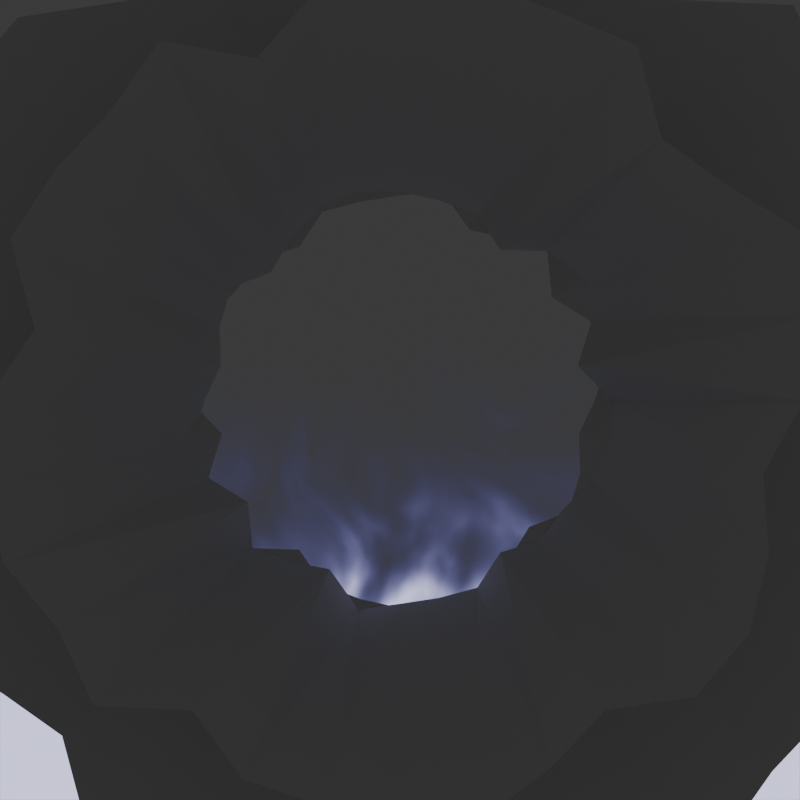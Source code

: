 # Source: blastTexture.blend  (saved by Blender 4.4.32; exported with 4.5.12 LTS)
import bpy
from mathutils import Matrix  # noqa: F401  (used for matrix-valued properties, if any)

bpy.ops.wm.read_factory_settings(use_empty=True)
scene = bpy.context.scene
scene.name = 'Scene'

# ---- collections
col_textures = bpy.data.collections.new('Textures'); scene.collection.children.link(col_textures)
col_clouds = bpy.data.collections.new('Clouds'); col_textures.children.link(col_clouds)
col_clouds.hide_render = True
col_glows = bpy.data.collections.new('Glows'); col_textures.children.link(col_glows)
col_glows.hide_render = True
col_starburst = bpy.data.collections.new('Starburst'); col_textures.children.link(col_starburst)
col_starburst.hide_render = True
col_gradients = bpy.data.collections.new('Gradients'); col_textures.children.link(col_gradients)
col_meshes = bpy.data.collections.new('Meshes'); scene.collection.children.link(col_meshes)

# ---- materials (node trees are filled in below, after node groups)
mat_material = bpy.data.materials.new('Material')
mat_material.alpha_threshold = 0.0
mat_material.roughness = 0.5
mat_material.line_color = (0.0, 0.0, 0.0, 1.0)
mat_clouds = bpy.data.materials.new('Clouds')
mat_clouds.alpha_threshold = 0.0
mat_clouds.roughness = 0.5
mat_clouds.line_color = (0.0, 0.0, 0.0, 1.0)
mat_glows = bpy.data.materials.new('Glows')
mat_vertexcolours = bpy.data.materials.new('VertexColours')
mat_material_002 = bpy.data.materials.new('Material.002')

# ---- material node trees
mat_material.use_nodes = True; mat_material.node_tree.nodes.clear()
_N = mat_material.node_tree.nodes; _L = mat_material.node_tree.links
n0 = _N.new('ShaderNodeOutputMaterial'); n0.name = 'Material Output'; n0.location = (480, 400)
n1 = _N.new('ShaderNodeBsdfPrincipled'); n1.name = 'Principled BSDF'; n1.location = (220, 400)
n1.inputs[3].default_value = 1.45
n1.inputs[28].default_value = 0.5
n2 = _N.new('ShaderNodeTexNoise'); n2.name = 'Noise Texture'; n2.location = (-640, 140)
n2.inputs[2].default_value = 12.3
n2.inputs[3].default_value = 5.9
n2.inputs[5].default_value = 2.5
n2.inputs[8].default_value = -1.1
n3 = _N.new('ShaderNodeTexGradient'); n3.name = 'Gradient Texture'; n3.location = (-700, 360)
n3.gradient_type = 'SPHERICAL'
n4 = _N.new('ShaderNodeTexCoord'); n4.name = 'Texture Coordinate'; n4.location = (-1620, 380)
n5 = _N.new('ShaderNodeMix'); n5.name = 'Mix'; n5.location = (-100, 380)
n5.clamp_factor = False
n5.inputs[0].default_value = 0.1417
n6 = _N.new('ShaderNodeMath'); n6.name = 'Math'; n6.location = (-300, 380)
n6.operation = 'MULTIPLY_ADD'
n6.inputs[1].default_value = 4.0
n6.inputs[2].default_value = -0.75
n7 = _N.new('ShaderNodeMath'); n7.name = 'Math.001'; n7.location = (-440, 140)
n7.operation = 'POWER'
n7.inputs[1].default_value = -1.2
n8 = _N.new('ShaderNodeTexNoise'); n8.name = 'Noise Texture.001'; n8.location = (-1160, 200)
n8.inputs[2].default_value = 4.4
n8.inputs[3].default_value = 3.3
n8.inputs[4].default_value = 0.2833
n8.inputs[5].default_value = 2.4
n8.inputs[8].default_value = 5.7
n9 = _N.new('ShaderNodeVectorMath'); n9.name = 'Vector Math'; n9.location = (-880, 360)
n9.operation = 'MULTIPLY'
n10 = _N.new('ShaderNodeMath'); n10.name = 'Math.002'; n10.location = (-980, 200)
n10.operation = 'POWER'
n10.inputs[1].default_value = 3.0
n11 = _N.new('ShaderNodeVectorMath'); n11.name = 'Vector Math.001'; n11.location = (-1360, -100)
n12 = _N.new('ShaderNodeAttribute'); n12.name = 'Attribute'; n12.location = (-1580, -100)
n12.attribute_type = 'OBJECT'
n12.attribute_name = 'testInput'
n13 = _N.new('ShaderNodeTexNoise'); n13.name = 'Noise Texture.002'; n13.location = (-1500, 680)
n13.noise_type = 'MULTIFRACTAL'
n13.inputs[2].default_value = 7.8
n13.inputs[3].default_value = 1.7
n13.inputs[4].default_value = 0.25
n13.inputs[5].default_value = 1.8
n14 = _N.new('ShaderNodeMath'); n14.name = 'Math.003'; n14.location = (-1100, 580)
n14.operation = 'POWER'
n14.inputs[1].default_value = 1.0
n15 = _N.new('ShaderNodeOutputMaterial'); n15.name = 'Material Output.001'; n15.location = (-240, 660)
n16 = _N.new('ShaderNodeMath'); n16.name = 'Math.005'; n16.location = (-1300, 600)
n16.operation = 'ABSOLUTE'
n17 = _N.new('ShaderNodeTexGradient'); n17.name = 'Gradient Texture.001'; n17.location = (-1120, 860)
n17.gradient_type = 'SPHERICAL'
n18 = _N.new('ShaderNodeVectorMath'); n18.name = 'Vector Math.002'; n18.location = (-880, 760)
n18.operation = 'MULTIPLY'
n19 = _N.new('ShaderNodeTexCoord'); n19.name = 'Texture Coordinate.001'; n19.location = (-1460, 940)
n20 = _N.new('ShaderNodeMath'); n20.name = 'Math.004'; n20.location = (-680, 640)
n20.operation = 'MULTIPLY'
n20.inputs[1].default_value = 0.31
n21 = _N.new('ShaderNodeMath'); n21.name = 'Math.006'; n21.location = (-480, 360)
n21.operation = 'MULTIPLY'
_L.new(n1.outputs[0], n0.inputs[0])
_L.new(n2.outputs[0], n7.inputs[0])
_L.new(n5.outputs[0], n1.inputs[4])
_L.new(n8.outputs[0], n10.inputs[0])
_L.new(n10.outputs[0], n9.inputs[1])
_L.new(n4.outputs[3], n9.inputs[0])
_L.new(n4.outputs[2], n11.inputs[0])
_L.new(n11.outputs[0], n8.inputs[0])
_L.new(n11.outputs[0], n2.inputs[0])
_L.new(n12.outputs[1], n11.inputs[1])
_L.new(n11.outputs[0], n13.inputs[0])
_L.new(n16.outputs[0], n14.inputs[0])
_L.new(n13.outputs[0], n16.inputs[0])
_L.new(n9.outputs[0], n3.inputs[0])
_L.new(n14.outputs[0], n18.inputs[1])
_L.new(n19.outputs[3], n17.inputs[0])
_L.new(n17.outputs[1], n18.inputs[0])
_L.new(n18.outputs[0], n20.inputs[0])
_L.new(n20.outputs[0], n21.inputs[0])
_L.new(n3.outputs[1], n21.inputs[1])
_L.new(n21.outputs[0], n15.inputs[0])
_L.new(n21.outputs[0], n6.inputs[0])
_L.new(n7.outputs[0], n5.inputs[3])
_L.new(n6.outputs[0], n5.inputs[2])
_L.new(n5.outputs[0], n1.inputs[27])
n0.is_active_output = True
mat_clouds.use_nodes = True; mat_clouds.node_tree.nodes.clear()
_N = mat_clouds.node_tree.nodes; _L = mat_clouds.node_tree.links
n0 = _N.new('ShaderNodeOutputMaterial'); n0.name = 'Material Output'; n0.location = (480, 400)
n1 = _N.new('ShaderNodeBsdfPrincipled'); n1.name = 'Principled BSDF'; n1.location = (220, 400)
n1.inputs[3].default_value = 1.45
n1.inputs[28].default_value = 0.5
n2 = _N.new('ShaderNodeTexNoise'); n2.name = 'Noise Texture'; n2.location = (-640, 140)
n2.inputs[2].default_value = 12.3
n2.inputs[3].default_value = 5.9
n2.inputs[5].default_value = 2.5
n2.inputs[8].default_value = -1.1
n3 = _N.new('ShaderNodeTexGradient'); n3.name = 'Gradient Texture'; n3.location = (-700, 360)
n3.gradient_type = 'SPHERICAL'
n4 = _N.new('ShaderNodeTexCoord'); n4.name = 'Texture Coordinate'; n4.location = (-1620, 380)
n5 = _N.new('ShaderNodeMix'); n5.name = 'Mix'; n5.location = (-100, 380)
n5.clamp_factor = False
n5.inputs[0].default_value = 0.1417
n6 = _N.new('ShaderNodeMath'); n6.name = 'Math'; n6.location = (-300, 380)
n6.operation = 'MULTIPLY_ADD'
n6.inputs[1].default_value = 4.0
n6.inputs[2].default_value = -0.75
n7 = _N.new('ShaderNodeMath'); n7.name = 'Math.001'; n7.location = (-440, 140)
n7.operation = 'POWER'
n7.inputs[1].default_value = -1.2
n8 = _N.new('ShaderNodeTexNoise'); n8.name = 'Noise Texture.001'; n8.location = (-1160, 200)
n8.inputs[2].default_value = 4.4
n8.inputs[3].default_value = 3.3
n8.inputs[4].default_value = 0.2833
n8.inputs[5].default_value = 2.4
n8.inputs[8].default_value = 5.7
n9 = _N.new('ShaderNodeVectorMath'); n9.name = 'Vector Math'; n9.location = (-880, 360)
n9.operation = 'MULTIPLY'
n10 = _N.new('ShaderNodeMath'); n10.name = 'Math.002'; n10.location = (-980, 200)
n10.operation = 'POWER'
n10.inputs[1].default_value = 3.0
n11 = _N.new('ShaderNodeVectorMath'); n11.name = 'Vector Math.001'; n11.location = (-1360, -100)
n12 = _N.new('ShaderNodeAttribute'); n12.name = 'Attribute'; n12.location = (-1580, -100)
n12.attribute_type = 'OBJECT'
n12.attribute_name = 'testInput'
n13 = _N.new('ShaderNodeTexNoise'); n13.name = 'Noise Texture.002'; n13.location = (-1500, 680)
n13.noise_type = 'MULTIFRACTAL'
n13.inputs[2].default_value = 7.8
n13.inputs[3].default_value = 1.7
n13.inputs[4].default_value = 0.25
n13.inputs[5].default_value = 1.8
n14 = _N.new('ShaderNodeMath'); n14.name = 'Math.003'; n14.location = (-1100, 580)
n14.operation = 'POWER'
n14.inputs[1].default_value = 1.0
n15 = _N.new('ShaderNodeOutputMaterial'); n15.name = 'Material Output.001'; n15.location = (-240, 660)
n16 = _N.new('ShaderNodeMath'); n16.name = 'Math.005'; n16.location = (-1300, 600)
n16.operation = 'ABSOLUTE'
n17 = _N.new('ShaderNodeTexGradient'); n17.name = 'Gradient Texture.001'; n17.location = (-1120, 860)
n17.gradient_type = 'SPHERICAL'
n18 = _N.new('ShaderNodeVectorMath'); n18.name = 'Vector Math.002'; n18.location = (-880, 760)
n18.operation = 'MULTIPLY'
n19 = _N.new('ShaderNodeTexCoord'); n19.name = 'Texture Coordinate.001'; n19.location = (-1460, 940)
n20 = _N.new('ShaderNodeMath'); n20.name = 'Math.004'; n20.location = (-680, 640)
n20.operation = 'MULTIPLY'
n20.inputs[1].default_value = 0.31
n21 = _N.new('ShaderNodeMath'); n21.name = 'Math.006'; n21.location = (-480, 360)
n21.operation = 'MULTIPLY'
_L.new(n1.outputs[0], n0.inputs[0])
_L.new(n2.outputs[0], n7.inputs[0])
_L.new(n5.outputs[0], n1.inputs[4])
_L.new(n8.outputs[0], n10.inputs[0])
_L.new(n10.outputs[0], n9.inputs[1])
_L.new(n4.outputs[3], n9.inputs[0])
_L.new(n4.outputs[2], n11.inputs[0])
_L.new(n11.outputs[0], n8.inputs[0])
_L.new(n11.outputs[0], n2.inputs[0])
_L.new(n12.outputs[1], n11.inputs[1])
_L.new(n5.outputs[0], n1.inputs[0])
_L.new(n11.outputs[0], n13.inputs[0])
_L.new(n16.outputs[0], n14.inputs[0])
_L.new(n13.outputs[0], n16.inputs[0])
_L.new(n9.outputs[0], n3.inputs[0])
_L.new(n14.outputs[0], n18.inputs[1])
_L.new(n19.outputs[3], n17.inputs[0])
_L.new(n17.outputs[1], n18.inputs[0])
_L.new(n18.outputs[0], n20.inputs[0])
_L.new(n20.outputs[0], n21.inputs[0])
_L.new(n3.outputs[1], n21.inputs[1])
_L.new(n21.outputs[0], n15.inputs[0])
_L.new(n21.outputs[0], n6.inputs[0])
_L.new(n7.outputs[0], n5.inputs[3])
_L.new(n6.outputs[0], n5.inputs[2])
n0.is_active_output = True
mat_glows.use_nodes = True; mat_glows.node_tree.nodes.clear()
_N = mat_glows.node_tree.nodes; _L = mat_glows.node_tree.links
n0 = _N.new('ShaderNodeBsdfPrincipled'); n0.name = 'Principled BSDF'; n0.location = (-580, 500)
n0.inputs[28].default_value = 1.0
n1 = _N.new('ShaderNodeOutputMaterial'); n1.name = 'Material Output'; n1.location = (-300, 500)
n2 = _N.new('ShaderNodeTexCoord'); n2.name = 'Texture Coordinate'; n2.location = (-1880, 500)
n3 = _N.new('ShaderNodeTexGradient'); n3.name = 'Gradient Texture'; n3.location = (-1480, 500)
n3.gradient_type = 'SPHERICAL'
n4 = _N.new('ShaderNodeMath'); n4.name = 'Math'; n4.location = (-1300, 500)
n4.operation = 'POWER'
n4.inputs[1].default_value = 6.0
n5 = _N.new('ShaderNodeTexGradient'); n5.name = 'Gradient Texture.001'; n5.location = (-1480, 160)
n5.gradient_type = 'SPHERICAL'
n6 = _N.new('ShaderNodeMix'); n6.name = 'Mix'; n6.location = (-940, 160)
n6.data_type = 'RGBA'
n6.clamp_factor = False
n6.inputs[6].default_value = (0.0, 0.0, 0.0, 0.0)
n6.inputs[7].default_value = (0.9722, 1.0, 0.9124, 1.0)
n7 = _N.new('ShaderNodeVectorMath'); n7.name = 'Vector Math'; n7.location = (-1660, 160)
n7.operation = 'MULTIPLY'
n7.inputs[1].default_value = (3.0, 3.0, 3.0)
n8 = _N.new('ShaderNodeMix'); n8.name = 'Mix.001'; n8.location = (-1120, 500)
n8.data_type = 'RGBA'
n8.clamp_factor = False
n9 = _N.new('ShaderNodeMath'); n9.name = 'Math.001'; n9.location = (-1120, 160)
n9.operation = 'MULTIPLY'
n9.inputs[1].default_value = 28.8
n10 = _N.new('ShaderNodeMath'); n10.name = 'Math.002'; n10.location = (-1300, 160)
n10.operation = 'POWER'
n10.inputs[1].default_value = 6.8
n11 = _N.new('ShaderNodeAttribute'); n11.name = 'Attribute'; n11.location = (-1480, 340)
n11.hide = True
n11.attribute_type = 'OBJECT'
n11.attribute_name = 'fromColour'
n12 = _N.new('ShaderNodeAttribute'); n12.name = 'Attribute.001'; n12.location = (-1480, 300)
n12.hide = True
n12.attribute_type = 'OBJECT'
n12.attribute_name = 'toColour'
n13 = _N.new('ShaderNodeMix'); n13.name = 'Mix.002'; n13.location = (-760, 340)
n13.data_type = 'RGBA'
n13.clamp_factor = False
n13.inputs[0].default_value = 1.0
n14 = _N.new('ShaderNodeOutputMaterial'); n14.name = 'Material Output.001'; n14.location = (-860, 620)
_L.new(n0.outputs[0], n1.inputs[0])
_L.new(n2.outputs[3], n3.inputs[0])
_L.new(n3.outputs[1], n4.inputs[0])
_L.new(n2.outputs[3], n7.inputs[0])
_L.new(n7.outputs[0], n5.inputs[0])
_L.new(n4.outputs[0], n8.inputs[0])
_L.new(n4.outputs[0], n0.inputs[4])
_L.new(n9.outputs[0], n6.inputs[0])
_L.new(n5.outputs[1], n10.inputs[0])
_L.new(n10.outputs[0], n9.inputs[0])
_L.new(n11.outputs[0], n8.inputs[6])
_L.new(n12.outputs[0], n8.inputs[7])
_L.new(n8.outputs[2], n13.inputs[6])
_L.new(n6.outputs[2], n13.inputs[7])
_L.new(n13.outputs[2], n0.inputs[27])
_L.new(n8.outputs[2], n14.inputs[0])
n1.is_active_output = True
mat_vertexcolours.use_nodes = True; mat_vertexcolours.node_tree.nodes.clear()
_N = mat_vertexcolours.node_tree.nodes; _L = mat_vertexcolours.node_tree.links
n0 = _N.new('ShaderNodeBsdfPrincipled'); n0.name = 'Principled BSDF'; n0.location = (10, 300)
n0.inputs[28].default_value = 0.4
n1 = _N.new('ShaderNodeOutputMaterial'); n1.name = 'Material Output'; n1.location = (300, 300)
n2 = _N.new('ShaderNodeVertexColor'); n2.name = 'Color Attribute'; n2.location = (-620, 300)
n2.layer_name = 'Attribute'
n3 = _N.new('ShaderNodeNewGeometry'); n3.name = 'Geometry'; n3.location = (-940, 80)
n4 = _N.new('ShaderNodeSeparateXYZ'); n4.name = 'Separate XYZ'; n4.location = (-760, 80)
n5 = _N.new('ShaderNodeMix'); n5.name = 'Mix'; n5.location = (-300, 140)
n5.data_type = 'RGBA'
n5.clamp_factor = False
n5.inputs[6].default_value = (1.0, 1.0, 1.0, 1.0)
n5.inputs[7].default_value = (0.0, 0.0, 0.0, 1.0)
n6 = _N.new('ShaderNodeMath'); n6.name = 'Math'; n6.location = (-580, 80)
n6.operation = 'MULTIPLY'
n6.inputs[1].default_value = 6.8
_L.new(n0.outputs[0], n1.inputs[0])
_L.new(n2.outputs[0], n0.inputs[4])
_L.new(n3.outputs[0], n4.inputs[0])
_L.new(n4.outputs[2], n6.inputs[0])
_L.new(n5.outputs[2], n0.inputs[27])
_L.new(n6.outputs[0], n5.inputs[0])
_L.new(n5.outputs[2], n0.inputs[0])
n1.is_active_output = True
mat_material_002.use_nodes = True; mat_material_002.node_tree.nodes.clear()
_N = mat_material_002.node_tree.nodes; _L = mat_material_002.node_tree.links
n0 = _N.new('ShaderNodeBsdfPrincipled'); n0.name = 'Principled BSDF'; n0.location = (10, 300)
n0.inputs[0].default_value = (0.0, 0.0, 0.0, 1.0)
n0.inputs[28].default_value = 1.0
n1 = _N.new('ShaderNodeOutputMaterial'); n1.name = 'Material Output'; n1.location = (300, 300)
n2 = _N.new('ShaderNodeTexCoord'); n2.name = 'Texture Coordinate'; n2.location = (-1980, 400)
n3 = _N.new('ShaderNodeTexGradient'); n3.name = 'Gradient Texture'; n3.location = (-820, 300)
n4 = _N.new('ShaderNodeMath'); n4.name = 'Math'; n4.location = (-620, 300)
n4.operation = 'POWER'
n4.inputs[1].default_value = 9.1
n5 = _N.new('ShaderNodeTexGradient'); n5.name = 'Gradient Texture.001'; n5.location = (-900, 100)
n6 = _N.new('ShaderNodeMath'); n6.name = 'Math.001'; n6.location = (-660, 80)
n6.operation = 'POWER'
n6.inputs[1].default_value = -0.7
n7 = _N.new('ShaderNodeMix'); n7.name = 'Mix'; n7.location = (-480, 60)
n7.data_type = 'RGBA'
n7.blend_type = 'MULTIPLY'
n7.clamp_factor = False
n7.inputs[0].default_value = 1.0
n7.inputs[7].default_value = (0.004974, 0.0, 0.4999, 1.0)
n8 = _N.new('ShaderNodeVectorMath'); n8.name = 'Vector Math'; n8.location = (-260, 160)
n9 = _N.new('ShaderNodeTexNoise'); n9.name = 'Noise Texture'; n9.location = (-1580, 740)
n9.normalize = False
n9.inputs[2].default_value = 4.2
n9.inputs[3].default_value = 2.6
n9.inputs[5].default_value = 1.8
n9.inputs[8].default_value = 2.6
n10 = _N.new('ShaderNodeOutputMaterial'); n10.name = 'Material Output.001'; n10.location = (-580, 480)
n11 = _N.new('ShaderNodeVectorMath'); n11.name = 'Vector Math.001'; n11.location = (-1400, 740)
n11.operation = 'MULTIPLY_ADD'
n11.inputs[1].default_value = (0.2, 0.2, 0.2)
n11.inputs[2].default_value = (1.2, 1.0, 1.0)
n12 = _N.new('ShaderNodeVectorMath'); n12.name = 'Vector Math.002'; n12.location = (-1220, 740)
n12.operation = 'MULTIPLY'
n13 = _N.new('ShaderNodeVectorMath'); n13.name = 'Vector Math.003'; n13.location = (-1400, 140)
n13.operation = 'MULTIPLY_ADD'
n13.inputs[1].default_value = (11.7, 21.0, 0.1)
n13.inputs[2].default_value = (9.6, 30.5, 3.1)
n14 = _N.new('ShaderNodeVectorMath'); n14.name = 'Vector Math.004'; n14.location = (-1180, 220)
n14.operation = 'MULTIPLY'
n15 = _N.new('ShaderNodeTexNoise'); n15.name = 'Noise Texture.001'; n15.location = (-1600, 140)
n15.inputs[2].default_value = 4.2
n15.inputs[3].default_value = 2.6
n15.inputs[5].default_value = 1.8
n15.inputs[8].default_value = 2.6
_L.new(n0.outputs[0], n1.inputs[0])
_L.new(n4.outputs[0], n0.inputs[4])
_L.new(n6.outputs[0], n7.inputs[6])
_L.new(n4.outputs[0], n8.inputs[0])
_L.new(n8.outputs[0], n0.inputs[27])
_L.new(n2.outputs[2], n9.inputs[0])
_L.new(n9.outputs[0], n11.inputs[0])
_L.new(n2.outputs[2], n12.inputs[1])
_L.new(n12.outputs[0], n3.inputs[0])
_L.new(n7.outputs[2], n8.inputs[1])
_L.new(n11.outputs[0], n12.inputs[0])
_L.new(n13.outputs[0], n14.inputs[1])
_L.new(n2.outputs[2], n15.inputs[0])
_L.new(n15.outputs[0], n13.inputs[0])
_L.new(n2.outputs[2], n14.inputs[0])
_L.new(n14.outputs[0], n10.inputs[0])
_L.new(n14.outputs[0], n5.inputs[0])
_L.new(n5.outputs[1], n6.inputs[0])
_L.new(n3.outputs[1], n4.inputs[0])
n1.is_active_output = True

# ---- world
world_world = bpy.data.worlds.new('World'); scene.world = world_world
world_world.use_nodes = True; world_world.node_tree.nodes.clear()
_N = world_world.node_tree.nodes; _L = world_world.node_tree.links
n0 = _N.new('ShaderNodeOutputWorld'); n0.name = 'World Output'; n0.location = (300, 300)
n1 = _N.new('ShaderNodeBackground'); n1.name = 'Background'; n1.location = (10, 300)
n1.inputs[0].default_value = (0.05088, 0.05088, 0.05088, 1.0)
_L.new(n1.outputs[0], n0.inputs[0])
n0.is_active_output = True
world_world.color = (0.05088, 0.05088, 0.05088)
world_world.sun_shadow_jitter_overblur = 0.0

# ---- cameras
cam_camera_001 = bpy.data.cameras.new('Camera.001')
cam_camera_001.type = 'ORTHO'
cam_camera_001.clip_end = 100.0
cam_camera_001.ortho_scale = 4.0
cam_camera = bpy.data.cameras.new('Camera')
cam_camera.type = 'ORTHO'
cam_camera.clip_end = 100.0
cam_camera.ortho_scale = 3.2
cam_camera_002 = bpy.data.cameras.new('Camera.002')
cam_camera_002.type = 'ORTHO'
cam_camera_002.clip_end = 100.0
cam_camera_002.ortho_scale = 2.0

# ---- meshes
me_plane = bpy.data.meshes.new('Plane')
me_plane.from_pydata([(-1.0, -1.0, 0.0), (1.0, -1.0, 0.0), (-1.0, 1.0, 0.0), (1.0, 1.0, 0.0)], [], [(0, 1, 3, 2)])
_uv = me_plane.uv_layers.new(name='UVMap')
_uv.uv.foreach_set('vector', [0.0, 0.0, 1.0, 0.0, 1.0, 1.0, 0.0, 1.0])
me_plane.materials.append(mat_material)
me_plane.update()
me_plane_001 = bpy.data.meshes.new('Plane.001')
me_plane_001.from_pydata([(-1.0, -1.0, 0.0), (1.0, -1.0, 0.0), (-1.0, 1.0, 0.0), (1.0, 1.0, 0.0)], [], [(0, 1, 3, 2)])
_uv = me_plane_001.uv_layers.new(name='UVMap')
_uv.uv.foreach_set('vector', [0.0, 0.0, 1.0, 0.0, 1.0, 1.0, 0.0, 1.0])
me_plane_001.materials.append(mat_material)
me_plane_001.update()
me_plane_002 = bpy.data.meshes.new('Plane.002')
me_plane_002.from_pydata([(-1.0, -1.0, 0.0), (1.0, -1.0, 0.0), (-1.0, 1.0, 0.0), (1.0, 1.0, 0.0)], [], [(0, 1, 3, 2)])
_uv = me_plane_002.uv_layers.new(name='UVMap')
_uv.uv.foreach_set('vector', [0.0, 0.0, 1.0, 0.0, 1.0, 1.0, 0.0, 1.0])
me_plane_002.materials.append(mat_clouds)
me_plane_002.update()
me_plane_003 = bpy.data.meshes.new('Plane.003')
me_plane_003.from_pydata([(-1.0, -1.0, 0.0), (1.0, -1.0, 0.0), (-1.0, 1.0, 0.0), (1.0, 1.0, 0.0)], [], [(0, 1, 3, 2)])
_uv = me_plane_003.uv_layers.new(name='UVMap')
_uv.uv.foreach_set('vector', [0.0, 0.0, 1.0, 0.0, 1.0, 1.0, 0.0, 1.0])
me_plane_003.materials.append(mat_material)
me_plane_003.update()
me_plane_004 = bpy.data.meshes.new('Plane.004')
me_plane_004.from_pydata([(-1.0, -1.0, 0.0), (1.0, -1.0, 0.0), (-1.0, 1.0, 0.0), (1.0, 1.0, 0.0)], [], [(0, 1, 3, 2)])
_uv = me_plane_004.uv_layers.new(name='UVMap')
_uv.uv.foreach_set('vector', [0.0, 0.0, 1.0, 0.0, 1.0, 1.0, 0.0, 1.0])
me_plane_004.materials.append(mat_glows)
me_plane_004.update()
me_plane_005 = bpy.data.meshes.new('Plane.005')
me_plane_005.from_pydata([(-1.0, -1.0, 0.0), (1.0, -1.0, 0.0), (-1.0, 1.0, 0.0), (1.0, 1.0, 0.0)], [], [(0, 1, 3, 2)])
_uv = me_plane_005.uv_layers.new(name='UVMap')
_uv.uv.foreach_set('vector', [0.0, 0.0, 1.0, 0.0, 1.0, 1.0, 0.0, 1.0])
me_plane_005.materials.append(mat_glows)
me_plane_005.update()
me_plane_006 = bpy.data.meshes.new('Plane.006')
me_plane_006.from_pydata([(-1.0, -1.0, 0.0), (1.0, -1.0, 0.0), (-1.0, 1.0, 0.0), (1.0, 1.0, 0.0)], [], [(0, 1, 3, 2)])
_uv = me_plane_006.uv_layers.new(name='UVMap')
_uv.uv.foreach_set('vector', [0.0, 0.0, 1.0, 0.0, 1.0, 1.0, 0.0, 1.0])
me_plane_006.materials.append(mat_glows)
me_plane_006.update()
me_plane_007 = bpy.data.meshes.new('Plane.007')
me_plane_007.from_pydata([(0.0, -0.29, 0.0), (1.578, 0.0, 0.0), (0.0, 0.29, 0.0), (0.0, 0.0, 0.0)], [], [(3, 1, 2), (0, 1, 3)])
_uv = me_plane_007.uv_layers.new(name='UVMap')
_uv.uv.foreach_set('vector', [0.0, 0.5, 1.0, 1.0, 0.0, 1.0, 0.0, 0.0, 1.0, 0.5, 0.0, 0.5])
_ca = me_plane_007.color_attributes.new('Attribute', 'BYTE_COLOR', 'CORNER')
_ca.data.foreach_set('color', [1.0, 1.0, 1.0, 1.0, 0.0, 0.0, 0.0, 1.0, 0.0, 0.0, 0.0, 1.0, 0.0, 0.0, 0.0, 1.0, 0.0, 0.0, 0.0, 1.0, 1.0, 1.0, 1.0, 1.0])
me_plane_007.materials.append(mat_vertexcolours)
me_plane_007.update()
me_plane_008 = bpy.data.meshes.new('Plane.008')
me_plane_008.from_pydata([(-1.0, -1.0, 0.0), (1.0, -1.0, 0.0), (-1.0, 1.0, 0.0), (1.0, 1.0, 0.0)], [], [(0, 1, 3, 2)])
_uv = me_plane_008.uv_layers.new(name='UVMap')
_uv.uv.foreach_set('vector', [0.0, 0.0, 1.0, 0.0, 1.0, 1.0, 0.0, 1.0])
me_plane_008.materials.append(mat_glows)
me_plane_008.update()
me_plane_009 = bpy.data.meshes.new('Plane.009')
me_plane_009.from_pydata([(0.0, -0.05896, 0.0), (1.578, 0.0, 0.0), (0.0, 0.05896, 0.0), (0.0, 0.0, 0.0)], [], [(3, 1, 2), (0, 1, 3)])
_uv = me_plane_009.uv_layers.new(name='UVMap')
_uv.uv.foreach_set('vector', [0.0, 0.5, 1.0, 1.0, 0.0, 1.0, 0.0, 0.0, 1.0, 0.5, 0.0, 0.5])
_ca = me_plane_009.color_attributes.new('Attribute', 'BYTE_COLOR', 'CORNER')
_ca.data.foreach_set('color', [1.0, 1.0, 1.0, 1.0, 0.0, 0.0, 0.0, 1.0, 0.0, 0.0, 0.0, 1.0, 0.0, 0.0, 0.0, 1.0, 0.0, 0.0, 0.0, 1.0, 1.0, 1.0, 1.0, 1.0])
me_plane_009.materials.append(mat_vertexcolours)
me_plane_009.update()
me_plane_010 = bpy.data.meshes.new('Plane.010')
me_plane_010.from_pydata([(-1.0, -1.0, 0.0), (1.0, -1.0, 0.0), (-1.0, 1.0, 0.0), (1.0, 1.0, 0.0)], [], [(0, 1, 3, 2)])
_uv = me_plane_010.uv_layers.new(name='UVMap')
_uv.uv.foreach_set('vector', [0.0, 0.0, 1.0, 0.0, 1.0, 1.0, 0.0, 1.0])
me_plane_010.materials.append(mat_material_002)
me_plane_010.update()
me_cylinder = bpy.data.meshes.new('Cylinder')
me_cylinder.from_pydata([(-0.0003478, 0.521, 0.03177), (-0.0003572, 1.063, 0.8998), (0.09881, 0.4989, 0.04232), (0.2072, 1.042, 0.8999), (0.1914, 0.4627, 0.04899), (0.4008, 0.9677, 0.8923), (0.251, 0.3756, 0.09079), (0.5927, 0.8866, 0.9017), (0.3721, 0.372, 0.02729), (0.6545, 0.653, 0.8313), (0.4418, 0.2951, 0.02288), (0.8124, 0.5412, 0.8568), (0.4789, 0.1979, 0.03415), (1.009, 0.4177, 0.9143), (0.4445, 0.08605, 0.09079), (1.073, 0.2131, 0.9151), (0.5272, -0.0003177, 0.02655), (1.009, -0.002011, 0.8724), (0.5106, -0.1022, 0.03228), (0.9086, -0.1849, 0.8313), (0.4811, -0.2, 0.0321), (0.9224, -0.3848, 0.8674), (0.407, -0.2742, 0.05906), (0.8726, -0.5846, 0.893), (0.349, -0.3513, 0.05545), (0.7398, -0.7417, 0.8914), (0.251, -0.3811, 0.09079), (0.5137, -0.7759, 0.8313), (0.1932, -0.4691, 0.04497), (0.378, -0.9184, 0.8632), (0.09739, -0.4946, 0.0481), (0.2076, -1.046, 0.901), (-0.000643, -0.5094, 0.0434), (-4.883e-05, -1.086, 0.9109), (-0.1041, -0.5231, 0.02133), (-0.2017, -1.011, 0.8825), (-0.176, -0.4231, 0.09079), (-0.3931, -0.9484, 0.8801), (-0.2703, -0.4044, 0.06482), (-0.5182, -0.7759, 0.8313), (-0.3688, -0.369, 0.03219), (-0.7649, -0.7653, 0.9089), (-0.3802, -0.2555, 0.09079), (-0.8554, -0.5726, 0.8816), (-0.4748, -0.1972, 0.03901), (-0.9893, -0.4104, 0.9033), (-0.5188, -0.1034, 0.02535), (-1.049, -0.2094, 0.9027), (-0.4891, -0.001632, 0.06158), (-1.033, -0.001539, 0.8839), (-0.4482, 0.08605, 0.09079), (-0.9132, 0.1775, 0.8313), (-0.451, 0.1847, 0.06246), (-0.9741, 0.4022, 0.8948), (-0.4222, 0.2806, 0.04471), (-0.8629, 0.5746, 0.8862), (-0.3236, 0.319, 0.09079), (-0.7244, 0.7217, 0.8792), (-0.2717, 0.4033, 0.06238), (-0.6005, 0.898, 0.9084), (-0.2002, 0.4821, 0.03107), (-0.3577, 0.8543, 0.8313), (-0.1035, 0.5193, 0.02446), (-0.2055, 1.029, 0.8933), (-0.0003523, -0.5195, 0.01475), (-0.001525, -1.367, 0.2616), (-0.09951, -0.4974, 0.01876), (-0.2689, -1.341, 0.2616), (-0.1921, -0.4612, 0.02129), (-0.5183, -1.245, 0.2579), (-0.2517, -0.3741, 0.03718), (-0.7654, -1.14, 0.2625), (-0.3728, -0.3705, 0.01305), (-0.845, -0.8395, 0.2281), (-0.4425, -0.2936, 0.01137), (-1.048, -0.6954, 0.2405), (-0.4796, -0.1964, 0.01565), (-1.302, -0.5363, 0.2687), (-0.4452, -0.08455, 0.03718), (-1.384, -0.2728, 0.2691), (-0.5279, 0.001817, 0.01277), (-1.301, 0.004296, 0.2482), (-0.5113, 0.1037, 0.01494), (-1.172, 0.2399, 0.2281), (-0.4818, 0.2015, 0.01488), (-1.19, 0.4974, 0.2457), (-0.4077, 0.2757, 0.02512), (-1.126, 0.7548, 0.2582), (-0.3497, 0.3528, 0.02375), (-0.955, 0.9571, 0.2575), (-0.2517, 0.3826, 0.03718), (-0.6637, 1.001, 0.2281), (-0.1939, 0.4706, 0.01976), (-0.489, 1.185, 0.2437), (-0.09809, 0.4961, 0.02095), (-0.2694, 1.35, 0.2622), (-5.72e-05, 0.5109, 0.01917), (-0.001923, 1.401, 0.267), (0.1034, 0.5246, 0.01078), (0.2578, 1.305, 0.2531), (0.1753, 0.4246, 0.03718), (0.5043, 1.223, 0.2519), (0.2695, 0.4059, 0.02731), (0.6656, 1.001, 0.2281), (0.3681, 0.3705, 0.01491), (0.9834, 0.9876, 0.2661), (0.3795, 0.257, 0.03718), (1.1, 0.7393, 0.2527), (0.4741, 0.1987, 0.0175), (1.272, 0.5304, 0.2633), (0.5181, 0.1049, 0.01231), (1.349, 0.2714, 0.263), (0.4884, 0.003131, 0.02607), (1.329, 0.003688, 0.2538), (0.4475, -0.08455, 0.03718), (1.174, -0.2269, 0.2281), (0.4503, -0.1832, 0.02641), (1.253, -0.5164, 0.2592), (0.4215, -0.2791, 0.01967), (1.11, -0.7385, 0.255), (0.3229, -0.3175, 0.03718), (0.9311, -0.928, 0.2515), (0.271, -0.4018, 0.02638), (0.7715, -1.155, 0.2658), (0.1995, -0.4806, 0.01448), (0.4588, -1.099, 0.2281), (0.1028, -0.5178, 0.01197), (0.2628, -1.324, 0.2584)], [], [(0, 2, 3, 1), (2, 4, 5, 3), (4, 6, 7, 5), (6, 8, 9, 7), (8, 10, 11, 9), (10, 12, 13, 11), (12, 14, 15, 13), (14, 16, 17, 15), (16, 18, 19, 17), (18, 20, 21, 19), (20, 22, 23, 21), (22, 24, 25, 23), (24, 26, 27, 25), (26, 28, 29, 27), (28, 30, 31, 29), (30, 32, 33, 31), (32, 34, 35, 33), (34, 36, 37, 35), (36, 38, 39, 37), (38, 40, 41, 39), (40, 42, 43, 41), (42, 44, 45, 43), (44, 46, 47, 45), (46, 48, 49, 47), (48, 50, 51, 49), (50, 52, 53, 51), (52, 54, 55, 53), (54, 56, 57, 55), (56, 58, 59, 57), (58, 60, 61, 59), (60, 62, 63, 61), (62, 0, 1, 63), (64, 66, 67, 65), (66, 68, 69, 67), (68, 70, 71, 69), (70, 72, 73, 71), (72, 74, 75, 73), (74, 76, 77, 75), (76, 78, 79, 77), (78, 80, 81, 79), (80, 82, 83, 81), (82, 84, 85, 83), (84, 86, 87, 85), (86, 88, 89, 87), (88, 90, 91, 89), (90, 92, 93, 91), (92, 94, 95, 93), (94, 96, 97, 95), (96, 98, 99, 97), (98, 100, 101, 99), (100, 102, 103, 101), (102, 104, 105, 103), (104, 106, 107, 105), (106, 108, 109, 107), (108, 110, 111, 109), (110, 112, 113, 111), (112, 114, 115, 113), (114, 116, 117, 115), (116, 118, 119, 117), (118, 120, 121, 119), (120, 122, 123, 121), (122, 124, 125, 123), (124, 126, 127, 125), (126, 64, 65, 127)])
_uv = me_cylinder.uv_layers.new(name='UVMap')
_uv.uv.foreach_set('vector', [1.0, 0.0, 0.9688, 0.0, 0.9688, 1.0, 1.0, 1.0, 0.9688, 0.0, 0.9375, 0.0, 0.9375, 1.0, 0.9688, 1.0, 0.9375, 0.0, 0.9062, 0.0, 0.9062, 1.0, 0.9375, 1.0, 0.9062, 0.0, 0.875, 0.0, 0.875, 1.0, 0.9062, 1.0, 0.875, 0.0, 0.8438, 0.0, 0.8438, 1.0, 0.875, 1.0, 0.8438, 0.0, 0.8125, 0.0, 0.8125, 1.0, 0.8438, 1.0, 0.8125, 0.0, 0.7812, 0.0, 0.7812, 1.0, 0.8125, 1.0, 0.7812, 0.0, 0.75, 0.0, 0.75, 1.0, 0.7812, 1.0, 0.75, 0.0, 0.7188, 0.0, 0.7188, 1.0, 0.75, 1.0, 0.7188, 0.0, 0.6875, 0.0, 0.6875, 1.0, 0.7188, 1.0, 0.6875, 0.0, 0.6562, 0.0, 0.6562, 1.0, 0.6875, 1.0, 0.6562, 0.0, 0.625, 0.0, 0.625, 1.0, 0.6562, 1.0, 0.625, 0.0, 0.5938, 0.0, 0.5938, 1.0, 0.625, 1.0, 0.5938, 0.0, 0.5625, 0.0, 0.5625, 1.0, 0.5938, 1.0, 0.5625, 0.0, 0.5312, 0.0, 0.5312, 1.0, 0.5625, 1.0, 0.5312, 0.0, 0.5, 0.0, 0.5, 1.0, 0.5312, 1.0, 0.5, 0.0, 0.4688, 0.0, 0.4688, 1.0, 0.5, 1.0, 0.4688, 0.0, 0.4375, 0.0, 0.4375, 1.0, 0.4688, 1.0, 0.4375, 0.0, 0.4062, 0.0, 0.4062, 1.0, 0.4375, 1.0, 0.4062, 0.0, 0.375, 0.0, 0.375, 1.0, 0.4062, 1.0, 0.375, 0.0, 0.3438, 0.0, 0.3438, 1.0, 0.375, 1.0, 0.3438, 0.0, 0.3125, 0.0, 0.3125, 1.0, 0.3438, 1.0, 0.3125, 0.0, 0.2812, 0.0, 0.2812, 1.0, 0.3125, 1.0, 0.2812, 0.0, 0.25, 0.0, 0.25, 1.0, 0.2812, 1.0, 0.25, 0.0, 0.2188, 0.0, 0.2188, 1.0, 0.25, 1.0, 0.2188, 0.0, 0.1875, 0.0, 0.1875, 1.0, 0.2188, 1.0, 0.1875, 0.0, 0.1562, 0.0, 0.1562, 1.0, 0.1875, 1.0, 0.1562, 0.0, 0.125, 0.0, 0.125, 1.0, 0.1562, 1.0, 0.125, 0.0, 0.09375, 0.0, 0.09375, 1.0, 0.125, 1.0, 0.09375, 0.0, 0.0625, 0.0, 0.0625, 1.0, 0.09375, 1.0, 0.0625, 0.0, 0.03125, 0.0, 0.03125, 1.0, 0.0625, 1.0, 0.03125, 0.0, 0.0, 0.0, 0.0, 1.0, 0.03125, 1.0, 1.0, 0.0, 0.9688, 0.0, 0.9688, 1.0, 1.0, 1.0, 0.9688, 0.0, 0.9375, 0.0, 0.9375, 1.0, 0.9688, 1.0, 0.9375, 0.0, 0.9062, 0.0, 0.9062, 1.0, 0.9375, 1.0, 0.9062, 0.0, 0.875, 0.0, 0.875, 1.0, 0.9062, 1.0, 0.875, 0.0, 0.8438, 0.0, 0.8438, 1.0, 0.875, 1.0, 0.8438, 0.0, 0.8125, 0.0, 0.8125, 1.0, 0.8438, 1.0, 0.8125, 0.0, 0.7812, 0.0, 0.7812, 1.0, 0.8125, 1.0, 0.7812, 0.0, 0.75, 0.0, 0.75, 1.0, 0.7812, 1.0, 0.75, 0.0, 0.7188, 0.0, 0.7188, 1.0, 0.75, 1.0, 0.7188, 0.0, 0.6875, 0.0, 0.6875, 1.0, 0.7188, 1.0, 0.6875, 0.0, 0.6562, 0.0, 0.6562, 1.0, 0.6875, 1.0, 0.6562, 0.0, 0.625, 0.0, 0.625, 1.0, 0.6562, 1.0, 0.625, 0.0, 0.5938, 0.0, 0.5938, 1.0, 0.625, 1.0, 0.5938, 0.0, 0.5625, 0.0, 0.5625, 1.0, 0.5938, 1.0, 0.5625, 0.0, 0.5312, 0.0, 0.5312, 1.0, 0.5625, 1.0, 0.5312, 0.0, 0.5, 0.0, 0.5, 1.0, 0.5312, 1.0, 0.5, 0.0, 0.4688, 0.0, 0.4688, 1.0, 0.5, 1.0, 0.4688, 0.0, 0.4375, 0.0, 0.4375, 1.0, 0.4688, 1.0, 0.4375, 0.0, 0.4062, 0.0, 0.4062, 1.0, 0.4375, 1.0, 0.4062, 0.0, 0.375, 0.0, 0.375, 1.0, 0.4062, 1.0, 0.375, 0.0, 0.3438, 0.0, 0.3438, 1.0, 0.375, 1.0, 0.3438, 0.0, 0.3125, 0.0, 0.3125, 1.0, 0.3438, 1.0, 0.3125, 0.0, 0.2812, 0.0, 0.2812, 1.0, 0.3125, 1.0, 0.2812, 0.0, 0.25, 0.0, 0.25, 1.0, 0.2812, 1.0, 0.25, 0.0, 0.2188, 0.0, 0.2188, 1.0, 0.25, 1.0, 0.2188, 0.0, 0.1875, 0.0, 0.1875, 1.0, 0.2188, 1.0, 0.1875, 0.0, 0.1562, 0.0, 0.1562, 1.0, 0.1875, 1.0, 0.1562, 0.0, 0.125, 0.0, 0.125, 1.0, 0.1562, 1.0, 0.125, 0.0, 0.09375, 0.0, 0.09375, 1.0, 0.125, 1.0, 0.09375, 0.0, 0.0625, 0.0, 0.0625, 1.0, 0.09375, 1.0, 0.0625, 0.0, 0.03125, 0.0, 0.03125, 1.0, 0.0625, 1.0, 0.03125, 0.0, 0.0, 0.0, 0.0, 1.0, 0.03125, 1.0])
me_cylinder.update()

# ---- objects
ob_plane = bpy.data.objects.new('Plane', me_plane)
ob_plane_001 = bpy.data.objects.new('Plane.001', me_plane_001)
ob_plane_002 = bpy.data.objects.new('Plane.002', me_plane_002)
ob_plane_003 = bpy.data.objects.new('Plane.003', me_plane_003)
ob_cloudscamera = bpy.data.objects.new('CloudsCamera', cam_camera_001)
ob_plane_004 = bpy.data.objects.new('Plane.004', me_plane_004)
ob_plane_005 = bpy.data.objects.new('Plane.005', me_plane_005)
ob_plane_006 = bpy.data.objects.new('Plane.006', me_plane_006)
ob_portal = bpy.data.objects.new('Portal', me_plane_007)
ob_glow = bpy.data.objects.new('Glow', me_plane_008)
ob_empty = bpy.data.objects.new('Empty', None)
ob_star = bpy.data.objects.new('Star', me_plane_009)
ob_starburstcamera = bpy.data.objects.new('StarburstCamera', cam_camera)
ob_plane_007 = bpy.data.objects.new('Plane.007', me_plane_010)
ob_gradientscamera = bpy.data.objects.new('GradientsCamera', cam_camera_002)
ob_empty_001 = bpy.data.objects.new('Empty.001', None)
ob_portalflow = bpy.data.objects.new('PortalFlow', me_cylinder)

# ---- transforms, parenting, visibility, modifiers, constraints
ob_plane.location = (0.0, 0.0, 0.0)
ob_plane_001.location = (2.0, 0.0, 0.0)
ob_plane_002.location = (0.0, 2.0, 0.0)
ob_plane_003.location = (2.0, 2.0, 0.0)
ob_cloudscamera.location = (1.0, 1.0, 4.0)
ob_cloudscamera.lock_rotations_4d = False
ob_cloudscamera.empty_display_type = 'ARROWS'
ob_cloudscamera.color = (0.0, 0.0, 0.0, 0.0)
ob_cloudscamera.display_type = 'WIRE'
ob_cloudscamera.lineart.crease_threshold = 0.0
ob_plane_004.location = (0.0, 0.0, 0.0)
ob_plane_005.location = (0.0, 2.0, 0.0)
ob_plane_006.location = (2.0, 0.0, 0.0)
ob_portal.location = (0.0, 0.0, 0.0)
ob_portal.hide_render = True
_m = ob_portal.modifiers.new('Array', 'ARRAY')
_m.count = 80
_m.use_relative_offset = False
_m.use_object_offset = True
_m.offset_object = ob_empty
ob_glow.location = (0.0, 0.0, 0.4059)
ob_glow.scale = (2.0, 2.0, 2.0)
ob_empty.location = (0.0, 0.0, 0.004193)
ob_empty.rotation_euler = (0.0, -0.0, 9.691)
ob_empty.scale = (0.98, 0.98, 0.98)
ob_star.location = (0.0, 0.0, 0.0)
_m = ob_star.modifiers.new('Array', 'ARRAY')
_m.count = 80
_m.use_relative_offset = False
_m.use_object_offset = True
_m.offset_object = ob_empty
ob_starburstcamera.location = (0.0, 0.0, 4.0)
ob_starburstcamera.lock_rotations_4d = False
ob_starburstcamera.empty_display_type = 'ARROWS'
ob_starburstcamera.color = (0.0, 0.0, 0.0, 0.0)
ob_starburstcamera.display_type = 'WIRE'
ob_starburstcamera.lineart.crease_threshold = 0.0
ob_plane_007.location = (0.0, 0.0, 0.0)
ob_plane_007.rotation_euler = (0.0, -0.0, -1.571)
ob_gradientscamera.location = (0.0, 0.0, 4.0)
ob_gradientscamera.lock_rotations_4d = False
ob_gradientscamera.empty_display_type = 'ARROWS'
ob_gradientscamera.color = (0.0, 0.0, 0.0, 0.0)
ob_gradientscamera.display_type = 'WIRE'
ob_gradientscamera.lineart.crease_threshold = 0.0
ob_empty_001.location = (0.0, 0.0, 0.004193)
ob_empty_001.rotation_euler = (0.0, -0.0, 9.691)
ob_empty_001.scale = (0.98, 0.98, 0.98)
ob_portalflow.location = (0.0, 0.0, 0.0)

# ---- collection membership
col_clouds.objects.link(ob_plane)
col_clouds.objects.link(ob_plane_001)
col_clouds.objects.link(ob_plane_002)
col_clouds.objects.link(ob_plane_003)
col_clouds.objects.link(ob_cloudscamera)
col_glows.objects.link(ob_plane_004)
col_glows.objects.link(ob_plane_005)
col_glows.objects.link(ob_plane_006)
col_starburst.objects.link(ob_portal)
col_starburst.objects.link(ob_glow)
col_starburst.objects.link(ob_empty)
col_starburst.objects.link(ob_star)
col_starburst.objects.link(ob_starburstcamera)
col_gradients.objects.link(ob_plane_007)
col_gradients.objects.link(ob_gradientscamera)
col_gradients.objects.link(ob_empty_001)
col_meshes.objects.link(ob_portalflow)

# ---- scene / render settings (as saved in the file)
scene.camera = ob_gradientscamera
scene.frame_start = 1; scene.frame_end = 250; scene.frame_set(1)
scene.render.engine = 'CYCLES'
scene.render.resolution_x = 1024
scene.render.resolution_y = 1024
scene.render.fps = 30
scene.render.film_transparent = True
scene.eevee.taa_samples = 512
bpy.context.view_layer.update()
